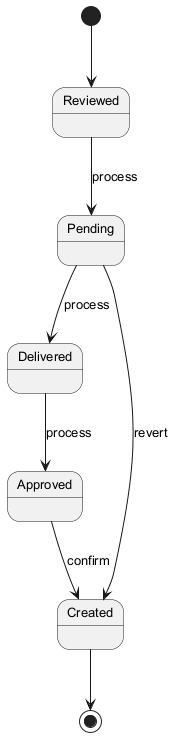

The diagram above was rendered by PlantUML. Its source (embedded in the PNG):
@startuml
skinparam monochrome true
skinparam defaultFontSize 13
[*] --> Reviewed
Reviewed --> Pending : process
Pending --> Delivered : process
Delivered --> Approved : process
Approved --> Created : confirm
Pending --> Created : revert
Created --> [*]
@enduml